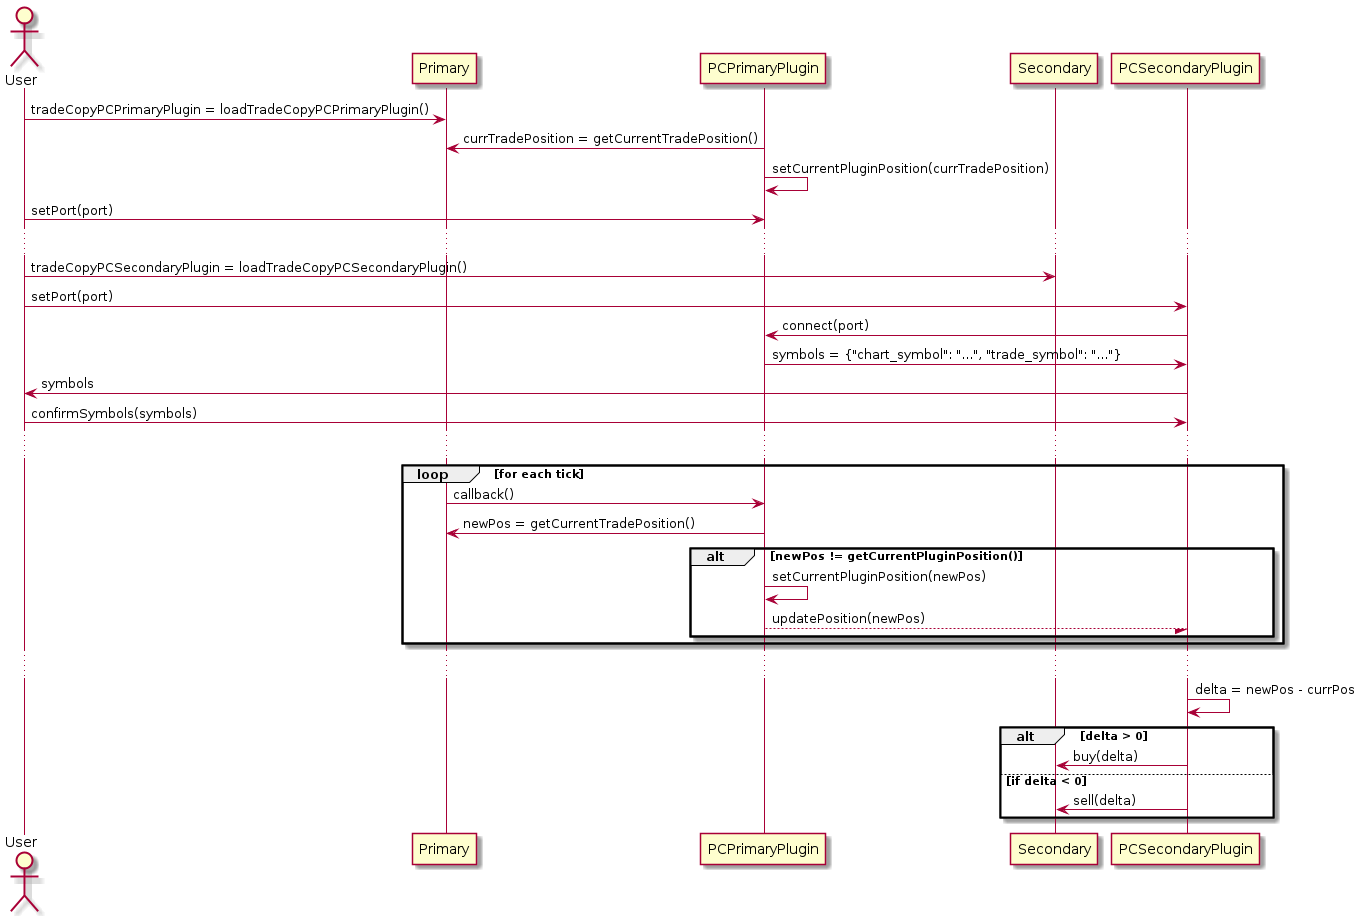

The diagram above was rendered by PlantUML. Its source (embedded in the PNG):
@startuml

actor User
participant Primary
participant PCPrimaryPlugin
participant Secondary
participant PCSecondaryPlugin

User -> Primary: tradeCopyPCPrimaryPlugin = loadTradeCopyPCPrimaryPlugin()
PCPrimaryPlugin -> Primary: currTradePosition = getCurrentTradePosition()
PCPrimaryPlugin -> PCPrimaryPlugin: setCurrentPluginPosition(currTradePosition)
User -> PCPrimaryPlugin: setPort(port)
...
User -> Secondary: tradeCopyPCSecondaryPlugin = loadTradeCopyPCSecondaryPlugin()
User -> PCSecondaryPlugin: setPort(port)
PCSecondaryPlugin -> PCPrimaryPlugin: connect(port)
PCPrimaryPlugin -> PCSecondaryPlugin: symbols = {"chart_symbol": "...", "trade_symbol": "..."}
PCSecondaryPlugin -> User: symbols
User -> PCSecondaryPlugin: confirmSymbols(symbols)
...
loop for each tick
Primary -> PCPrimaryPlugin: callback()
PCPrimaryPlugin -> Primary: newPos = getCurrentTradePosition()
alt newPos != getCurrentPluginPosition()
  PCPrimaryPlugin -> PCPrimaryPlugin: setCurrentPluginPosition(newPos)
  PCPrimaryPlugin --/ PCSecondaryPlugin: updatePosition(newPos)
end
end
...
PCSecondaryPlugin -> PCSecondaryPlugin: delta = newPos - currPos
alt delta > 0
  PCSecondaryPlugin -> Secondary: buy(delta)
else if delta < 0
  PCSecondaryPlugin -> Secondary: sell(delta)
end
@enduml